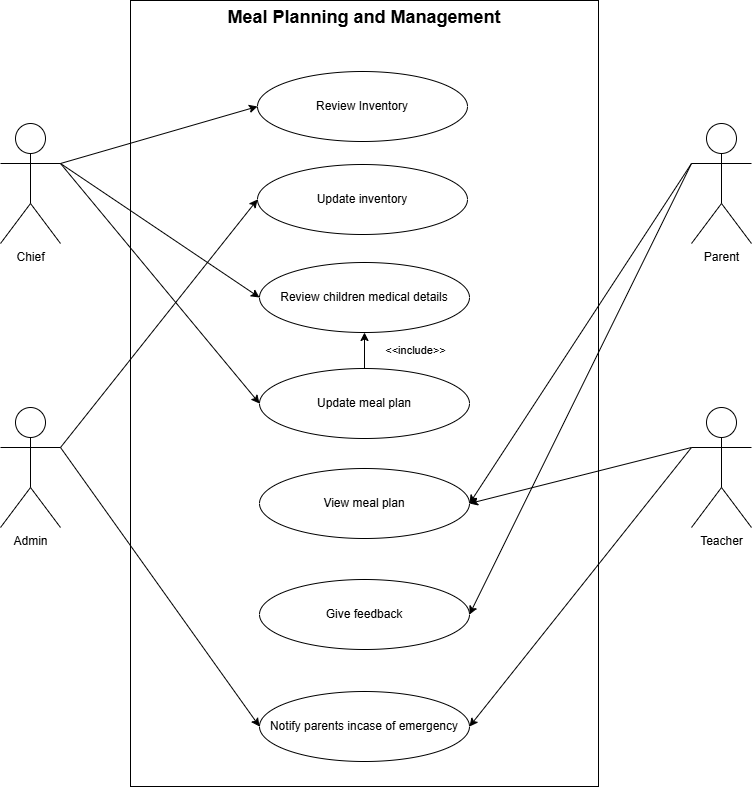

The diagram above was exported from draw.io. Its source (the exported page's mxGraphModel, read from the mxfile embedded in the PNG):
<mxGraphModel dx="1256" dy="574" grid="0" gridSize="10" guides="1" tooltips="1" connect="1" arrows="1" fold="1" page="1" pageScale="1" pageWidth="850" pageHeight="1100" math="0" shadow="0">
  <root>
    <mxCell id="0" />
    <mxCell id="1" parent="0" />
    <mxCell id="Cj7MD_1EKqyymugiLSzy-1" value="&lt;font style=&quot;font-size: 18px;&quot;&gt;&lt;b&gt;Meal Planning and Management&lt;/b&gt;&lt;/font&gt;" style="rounded=0;whiteSpace=wrap;html=1;align=center;verticalAlign=top;" parent="1" vertex="1">
      <mxGeometry x="177" y="40" width="468" height="786" as="geometry" />
    </mxCell>
    <mxCell id="Cj7MD_1EKqyymugiLSzy-2" value="Review children medical details" style="ellipse;whiteSpace=wrap;html=1;" parent="1" vertex="1">
      <mxGeometry x="306" y="302" width="210" height="70" as="geometry" />
    </mxCell>
    <mxCell id="RQ9UMLMvjJzwKLKsueB3-19" style="edgeStyle=none;shape=connector;rounded=0;orthogonalLoop=1;jettySize=auto;html=1;exitX=1;exitY=0.3333333333333333;exitDx=0;exitDy=0;exitPerimeter=0;entryX=0;entryY=0.5;entryDx=0;entryDy=0;strokeColor=default;align=center;verticalAlign=middle;fontFamily=Helvetica;fontSize=11;fontColor=default;labelBackgroundColor=default;endArrow=classic;" edge="1" parent="1" source="Cj7MD_1EKqyymugiLSzy-14" target="RQ9UMLMvjJzwKLKsueB3-1">
      <mxGeometry relative="1" as="geometry" />
    </mxCell>
    <mxCell id="RQ9UMLMvjJzwKLKsueB3-20" style="edgeStyle=none;shape=connector;rounded=0;orthogonalLoop=1;jettySize=auto;html=1;exitX=1;exitY=0.3333333333333333;exitDx=0;exitDy=0;exitPerimeter=0;entryX=0;entryY=0.5;entryDx=0;entryDy=0;strokeColor=default;align=center;verticalAlign=middle;fontFamily=Helvetica;fontSize=11;fontColor=default;labelBackgroundColor=default;endArrow=classic;" edge="1" parent="1" source="Cj7MD_1EKqyymugiLSzy-14" target="RQ9UMLMvjJzwKLKsueB3-3">
      <mxGeometry relative="1" as="geometry" />
    </mxCell>
    <mxCell id="RQ9UMLMvjJzwKLKsueB3-21" style="edgeStyle=none;shape=connector;rounded=0;orthogonalLoop=1;jettySize=auto;html=1;exitX=1;exitY=0.3333333333333333;exitDx=0;exitDy=0;exitPerimeter=0;entryX=0;entryY=0.5;entryDx=0;entryDy=0;strokeColor=default;align=center;verticalAlign=middle;fontFamily=Helvetica;fontSize=11;fontColor=default;labelBackgroundColor=default;endArrow=classic;" edge="1" parent="1" source="Cj7MD_1EKqyymugiLSzy-14" target="Cj7MD_1EKqyymugiLSzy-2">
      <mxGeometry relative="1" as="geometry" />
    </mxCell>
    <mxCell id="Cj7MD_1EKqyymugiLSzy-14" value="Chief" style="shape=umlActor;verticalLabelPosition=bottom;verticalAlign=top;html=1;outlineConnect=0;" parent="1" vertex="1">
      <mxGeometry x="47" y="163" width="60" height="120" as="geometry" />
    </mxCell>
    <mxCell id="RQ9UMLMvjJzwKLKsueB3-14" style="edgeStyle=none;shape=connector;rounded=0;orthogonalLoop=1;jettySize=auto;html=1;exitX=0;exitY=0.3333333333333333;exitDx=0;exitDy=0;exitPerimeter=0;entryX=1;entryY=0.5;entryDx=0;entryDy=0;strokeColor=default;align=center;verticalAlign=middle;fontFamily=Helvetica;fontSize=11;fontColor=default;labelBackgroundColor=default;endArrow=classic;" edge="1" parent="1" source="Cj7MD_1EKqyymugiLSzy-28" target="RQ9UMLMvjJzwKLKsueB3-13">
      <mxGeometry relative="1" as="geometry" />
    </mxCell>
    <mxCell id="RQ9UMLMvjJzwKLKsueB3-24" style="edgeStyle=none;shape=connector;rounded=0;orthogonalLoop=1;jettySize=auto;html=1;exitX=0;exitY=0.3333333333333333;exitDx=0;exitDy=0;exitPerimeter=0;entryX=1;entryY=0.5;entryDx=0;entryDy=0;strokeColor=default;align=center;verticalAlign=middle;fontFamily=Helvetica;fontSize=11;fontColor=default;labelBackgroundColor=default;endArrow=classic;" edge="1" parent="1" source="Cj7MD_1EKqyymugiLSzy-28" target="RQ9UMLMvjJzwKLKsueB3-23">
      <mxGeometry relative="1" as="geometry" />
    </mxCell>
    <mxCell id="Cj7MD_1EKqyymugiLSzy-28" value="Parent" style="shape=umlActor;verticalLabelPosition=bottom;verticalAlign=top;html=1;outlineConnect=0;" parent="1" vertex="1">
      <mxGeometry x="738" y="163" width="60" height="120" as="geometry" />
    </mxCell>
    <mxCell id="RQ9UMLMvjJzwKLKsueB3-1" value="Review Inventory" style="ellipse;whiteSpace=wrap;html=1;" vertex="1" parent="1">
      <mxGeometry x="304" y="111" width="210" height="70" as="geometry" />
    </mxCell>
    <mxCell id="RQ9UMLMvjJzwKLKsueB3-2" value="Update inventory" style="ellipse;whiteSpace=wrap;html=1;" vertex="1" parent="1">
      <mxGeometry x="304" y="204" width="210" height="70" as="geometry" />
    </mxCell>
    <mxCell id="RQ9UMLMvjJzwKLKsueB3-25" style="edgeStyle=none;shape=connector;rounded=0;orthogonalLoop=1;jettySize=auto;html=1;exitX=0.5;exitY=0;exitDx=0;exitDy=0;entryX=0.5;entryY=1;entryDx=0;entryDy=0;strokeColor=default;align=center;verticalAlign=middle;fontFamily=Helvetica;fontSize=11;fontColor=default;labelBackgroundColor=default;endArrow=classic;" edge="1" parent="1" source="RQ9UMLMvjJzwKLKsueB3-3" target="Cj7MD_1EKqyymugiLSzy-2">
      <mxGeometry relative="1" as="geometry" />
    </mxCell>
    <mxCell id="RQ9UMLMvjJzwKLKsueB3-3" value="Update meal plan" style="ellipse;whiteSpace=wrap;html=1;" vertex="1" parent="1">
      <mxGeometry x="306" y="408" width="210" height="70" as="geometry" />
    </mxCell>
    <mxCell id="RQ9UMLMvjJzwKLKsueB3-16" style="edgeStyle=none;shape=connector;rounded=0;orthogonalLoop=1;jettySize=auto;html=1;exitX=0;exitY=0.3333333333333333;exitDx=0;exitDy=0;exitPerimeter=0;entryX=1;entryY=0.5;entryDx=0;entryDy=0;strokeColor=default;align=center;verticalAlign=middle;fontFamily=Helvetica;fontSize=11;fontColor=default;labelBackgroundColor=default;endArrow=classic;" edge="1" parent="1" source="RQ9UMLMvjJzwKLKsueB3-10" target="RQ9UMLMvjJzwKLKsueB3-13">
      <mxGeometry relative="1" as="geometry" />
    </mxCell>
    <mxCell id="RQ9UMLMvjJzwKLKsueB3-17" style="edgeStyle=none;shape=connector;rounded=0;orthogonalLoop=1;jettySize=auto;html=1;exitX=0;exitY=0.3333333333333333;exitDx=0;exitDy=0;exitPerimeter=0;entryX=1;entryY=0.5;entryDx=0;entryDy=0;strokeColor=default;align=center;verticalAlign=middle;fontFamily=Helvetica;fontSize=11;fontColor=default;labelBackgroundColor=default;endArrow=classic;" edge="1" parent="1" source="RQ9UMLMvjJzwKLKsueB3-10" target="RQ9UMLMvjJzwKLKsueB3-12">
      <mxGeometry relative="1" as="geometry" />
    </mxCell>
    <mxCell id="RQ9UMLMvjJzwKLKsueB3-10" value="Teacher&lt;div&gt;&lt;br&gt;&lt;/div&gt;" style="shape=umlActor;verticalLabelPosition=bottom;verticalAlign=top;html=1;outlineConnect=0;" vertex="1" parent="1">
      <mxGeometry x="738" y="447" width="60" height="120" as="geometry" />
    </mxCell>
    <mxCell id="RQ9UMLMvjJzwKLKsueB3-18" style="edgeStyle=none;shape=connector;rounded=0;orthogonalLoop=1;jettySize=auto;html=1;exitX=1;exitY=0.3333333333333333;exitDx=0;exitDy=0;exitPerimeter=0;entryX=0;entryY=0.5;entryDx=0;entryDy=0;strokeColor=default;align=center;verticalAlign=middle;fontFamily=Helvetica;fontSize=11;fontColor=default;labelBackgroundColor=default;endArrow=classic;" edge="1" parent="1" source="RQ9UMLMvjJzwKLKsueB3-11" target="RQ9UMLMvjJzwKLKsueB3-2">
      <mxGeometry relative="1" as="geometry" />
    </mxCell>
    <mxCell id="RQ9UMLMvjJzwKLKsueB3-22" style="edgeStyle=none;shape=connector;rounded=0;orthogonalLoop=1;jettySize=auto;html=1;exitX=1;exitY=0.3333333333333333;exitDx=0;exitDy=0;exitPerimeter=0;strokeColor=default;align=center;verticalAlign=middle;fontFamily=Helvetica;fontSize=11;fontColor=default;labelBackgroundColor=default;endArrow=classic;entryX=0;entryY=0.5;entryDx=0;entryDy=0;" edge="1" parent="1" source="RQ9UMLMvjJzwKLKsueB3-11" target="RQ9UMLMvjJzwKLKsueB3-12">
      <mxGeometry relative="1" as="geometry" />
    </mxCell>
    <mxCell id="RQ9UMLMvjJzwKLKsueB3-11" value="Admin" style="shape=umlActor;verticalLabelPosition=bottom;verticalAlign=top;html=1;outlineConnect=0;" vertex="1" parent="1">
      <mxGeometry x="47" y="447" width="60" height="120" as="geometry" />
    </mxCell>
    <mxCell id="RQ9UMLMvjJzwKLKsueB3-12" value="Notify parents incase of emergency" style="ellipse;whiteSpace=wrap;html=1;" vertex="1" parent="1">
      <mxGeometry x="306" y="731" width="210" height="70" as="geometry" />
    </mxCell>
    <mxCell id="RQ9UMLMvjJzwKLKsueB3-13" value="View meal plan" style="ellipse;whiteSpace=wrap;html=1;" vertex="1" parent="1">
      <mxGeometry x="306" y="508" width="210" height="70" as="geometry" />
    </mxCell>
    <mxCell id="RQ9UMLMvjJzwKLKsueB3-23" value="Give feedback" style="ellipse;whiteSpace=wrap;html=1;" vertex="1" parent="1">
      <mxGeometry x="306" y="619" width="210" height="70" as="geometry" />
    </mxCell>
    <mxCell id="RQ9UMLMvjJzwKLKsueB3-26" value="&amp;lt;&amp;lt;include&amp;gt;&amp;gt;" style="text;html=1;align=center;verticalAlign=middle;resizable=0;points=[];autosize=1;strokeColor=none;fillColor=none;fontFamily=Helvetica;fontSize=11;fontColor=default;labelBackgroundColor=default;" vertex="1" parent="1">
      <mxGeometry x="422" y="377" width="79" height="25" as="geometry" />
    </mxCell>
  </root>
</mxGraphModel>